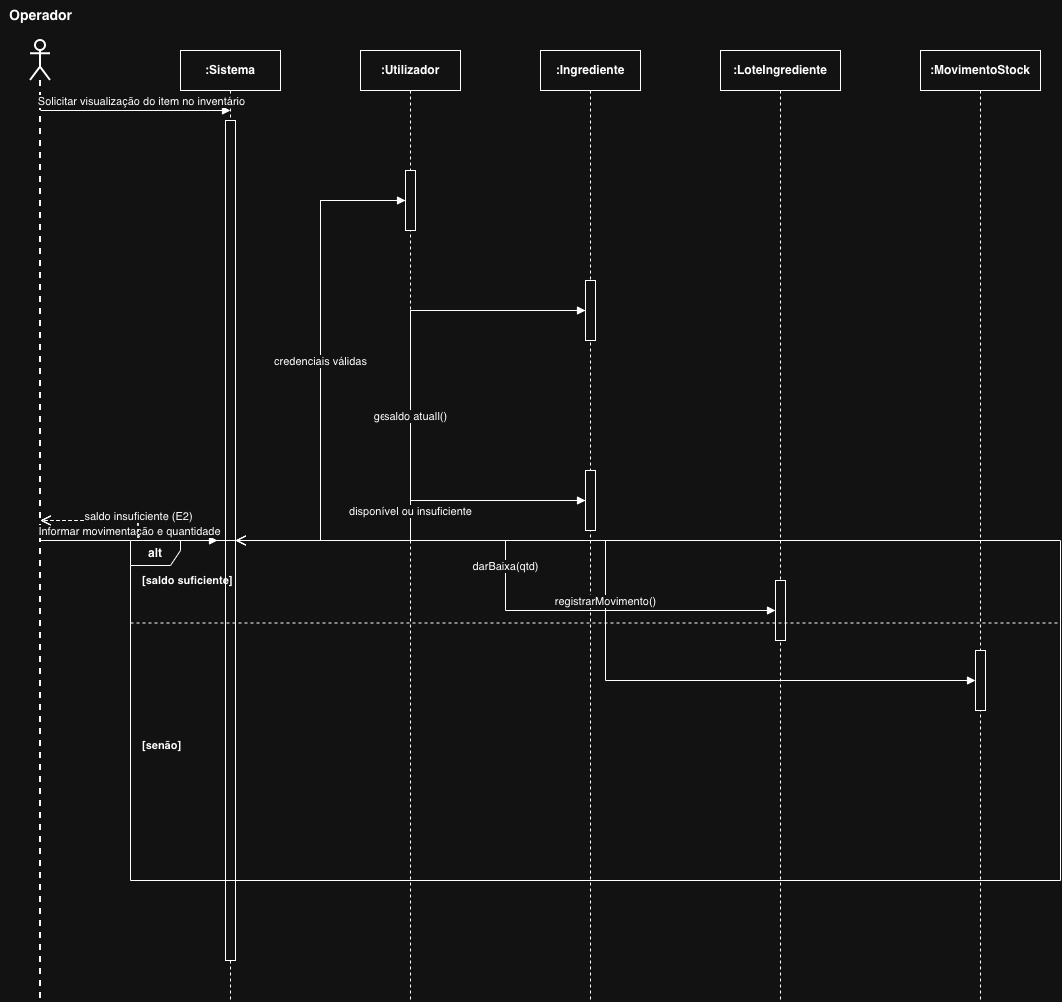

The diagram above was exported from draw.io. Its source (the exported page's mxGraphModel, read from the mxfile embedded in the PNG):
<mxGraphModel dx="2335" dy="1610" grid="1" gridSize="10" guides="1" tooltips="1" connect="1" arrows="1" fold="1" page="1" pageScale="1" pageWidth="827" pageHeight="1169" math="0" shadow="0">
  <root>
    <mxCell id="0" />
    <mxCell id="1" parent="0" />
    <mxCell id="txt-ator" parent="1" style="text;html=1;align=center;verticalAlign=middle;resizable=0;points=[];autosize=1;strokeColor=none;fillColor=none;fontStyle=1;fontSize=14;" value="Operador" vertex="1">
      <mxGeometry height="30" width="80" x="50" y="30" as="geometry" />
    </mxCell>
    <mxCell id="life-operador" parent="1" style="shape=umlLifeline;participant=umlActor;perimeter=lifelinePerimeter;whiteSpace=wrap;html=1;container=1;collapsible=0;recursiveResize=0;verticalAlign=top;spacingTop=36;outlineConnect=0;strokeWidth=2;" value="" vertex="1">
      <mxGeometry height="960" width="20" x="80" y="70" as="geometry" />
    </mxCell>
    <mxCell id="life-sistema" parent="1" style="shape=umlLifeline;perimeter=lifelinePerimeter;whiteSpace=wrap;html=1;container=1;collapsible=0;recursiveResize=0;outlineConnect=0;fontStyle=1;fontSize=12;strokeWidth=1;" value=":Sistema" vertex="1">
      <mxGeometry height="950" width="100" x="230" y="80" as="geometry" />
    </mxCell>
    <mxCell id="act-sistema-main" parent="life-sistema" style="html=1;points=[];perimeter=orthogonalPerimeter;outlineConnect=0;targetShapes=umlLifeline;portConstraint=eastwest;size=10;fillColor=#ffffff;" value="" vertex="1">
      <mxGeometry height="840" width="10" x="45" y="70" as="geometry" />
    </mxCell>
    <mxCell id="life-utilizador" parent="1" style="shape=umlLifeline;perimeter=lifelinePerimeter;whiteSpace=wrap;html=1;container=1;collapsible=0;recursiveResize=0;outlineConnect=0;fontStyle=1;fontSize=12;strokeWidth=1;" value=":Utilizador" vertex="1">
      <mxGeometry height="950" width="100" x="410" y="80" as="geometry" />
    </mxCell>
    <mxCell id="act-utilizador-main" parent="life-utilizador" style="html=1;points=[];perimeter=orthogonalPerimeter;outlineConnect=0;targetShapes=umlLifeline;portConstraint=eastwest;size=10;fillColor=#ffffff;" value="" vertex="1">
      <mxGeometry height="60" width="10" x="45" y="120" as="geometry" />
    </mxCell>
    <mxCell id="life-ingrediente" parent="1" style="shape=umlLifeline;perimeter=lifelinePerimeter;whiteSpace=wrap;html=1;container=1;collapsible=0;recursiveResize=0;outlineConnect=0;fontStyle=1;fontSize=12;strokeWidth=1;" value=":Ingrediente" vertex="1">
      <mxGeometry height="950" width="100" x="590" y="80" as="geometry" />
    </mxCell>
    <mxCell id="act-ingrediente-c1" parent="life-ingrediente" style="html=1;points=[];perimeter=orthogonalPerimeter;outlineConnect=0;targetShapes=umlLifeline;portConstraint=eastwest;size=10;fillColor=#ffffff;" value="" vertex="1">
      <mxGeometry height="60" width="10" x="45" y="230" as="geometry" />
    </mxCell>
    <mxCell id="act-ingrediente-c2" parent="life-ingrediente" style="html=1;points=[];perimeter=orthogonalPerimeter;outlineConnect=0;targetShapes=umlLifeline;portConstraint=eastwest;size=10;fillColor=#ffffff;" value="" vertex="1">
      <mxGeometry height="60" width="10" x="45" y="420" as="geometry" />
    </mxCell>
    <mxCell id="life-lote" parent="1" style="shape=umlLifeline;perimeter=lifelinePerimeter;whiteSpace=wrap;html=1;container=1;collapsible=0;recursiveResize=0;outlineConnect=0;fontStyle=1;fontSize=12;strokeWidth=1;" value=":LoteIngrediente" vertex="1">
      <mxGeometry height="950" width="120" x="770" y="80" as="geometry" />
    </mxCell>
    <mxCell id="act-lote-main" parent="life-lote" style="html=1;points=[];perimeter=orthogonalPerimeter;outlineConnect=0;targetShapes=umlLifeline;portConstraint=eastwest;size=10;fillColor=#ffffff;" value="" vertex="1">
      <mxGeometry height="60" width="10" x="55" y="530" as="geometry" />
    </mxCell>
    <mxCell id="life-mov" parent="1" style="shape=umlLifeline;perimeter=lifelinePerimeter;whiteSpace=wrap;html=1;container=1;collapsible=0;recursiveResize=0;outlineConnect=0;fontStyle=1;fontSize=12;strokeWidth=1;" value=":MovimentoStock" vertex="1">
      <mxGeometry height="950" width="120" x="970" y="80" as="geometry" />
    </mxCell>
    <mxCell id="act-mov-main" parent="life-mov" style="html=1;points=[];perimeter=orthogonalPerimeter;outlineConnect=0;targetShapes=umlLifeline;portConstraint=eastwest;size=10;fillColor=#ffffff;" value="" vertex="1">
      <mxGeometry height="60" width="10" x="55" y="600" as="geometry" />
    </mxCell>
    <mxCell id="m1" edge="1" parent="1" source="life-operador" style="html=1;verticalAlign=bottom;endArrow=block;edgeStyle=elbowEdgeStyle;elbow=vertical;curved=0;rounded=0;targetPerimeterSpacing=8;" target="act-sistema-main" value="Solicitar visualização do item no inventário">
      <mxGeometry relative="1" x="0.0476" as="geometry">
        <Array as="points">
          <mxPoint x="180" y="140" />
        </Array>
        <mxPoint x="115" y="140" as="sourcePoint" />
        <mxPoint x="275" y="140" as="targetPoint" />
      </mxGeometry>
    </mxCell>
    <mxCell id="m2" edge="1" parent="1" source="act-sistema-main" style="html=1;verticalAlign=bottom;endArrow=block;edgeStyle=orthogonalEdgeStyle;curved=0;rounded=0;" target="act-utilizador-main" value="autenticar()">
      <mxGeometry relative="1" as="geometry">
        <mxPoint x="280" y="190" as="sourcePoint" />
        <mxPoint x="425" y="190" as="targetPoint" />
      </mxGeometry>
    </mxCell>
    <mxCell id="r1" edge="1" parent="1" source="act-utilizador-main" style="html=1;verticalAlign=bottom;endArrow=open;dashed=1;endSize=8;edgeStyle=orthogonalEdgeStyle;curved=0;rounded=0;" target="act-sistema-main" value="credenciais válidas">
      <mxGeometry relative="1" as="geometry">
        <mxPoint x="450" y="220" as="sourcePoint" />
        <mxPoint x="300" y="220" as="targetPoint" />
      </mxGeometry>
    </mxCell>
    <mxCell id="m3" edge="1" parent="1" source="act-sistema-main" style="html=1;verticalAlign=bottom;endArrow=block;edgeStyle=orthogonalEdgeStyle;curved=0;rounded=0;" target="act-ingrediente-c1" value="getStockTotal()">
      <mxGeometry relative="1" as="geometry">
        <mxPoint x="280" y="300" as="sourcePoint" />
        <mxPoint x="630" y="300" as="targetPoint" />
      </mxGeometry>
    </mxCell>
    <mxCell id="r2" edge="1" parent="1" source="act-ingrediente-c1" style="html=1;verticalAlign=bottom;endArrow=open;dashed=1;endSize=8;edgeStyle=orthogonalEdgeStyle;curved=0;rounded=0;" target="act-sistema-main" value="saldo atual">
      <mxGeometry relative="1" as="geometry">
        <mxPoint x="630" y="350" as="sourcePoint" />
        <mxPoint x="280" y="350" as="targetPoint" />
      </mxGeometry>
    </mxCell>
    <mxCell id="r3" edge="1" parent="1" source="act-sistema-main" style="html=1;verticalAlign=bottom;endArrow=open;dashed=1;endSize=8;edgeStyle=orthogonalEdgeStyle;curved=0;rounded=0;targetPerimeterSpacing=8;" target="life-operador" value="saldo atual">
      <mxGeometry relative="1" as="geometry">
        <mxPoint x="275" y="390" as="sourcePoint" />
        <mxPoint x="125" y="390" as="targetPoint" />
      </mxGeometry>
    </mxCell>
    <mxCell id="m4" edge="1" parent="1" source="life-operador" style="html=1;verticalAlign=bottom;endArrow=block;edgeStyle=elbowEdgeStyle;elbow=vertical;curved=0;rounded=0;targetPerimeterSpacing=8;" target="act-sistema-main" value="Informar movimentação e quantidade">
      <mxGeometry relative="1" as="geometry">
        <mxPoint x="125" y="450" as="sourcePoint" />
        <mxPoint x="275" y="450" as="targetPoint" />
      </mxGeometry>
    </mxCell>
    <mxCell id="m5" edge="1" parent="1" source="act-sistema-main" style="html=1;verticalAlign=bottom;endArrow=block;edgeStyle=orthogonalEdgeStyle;curved=0;rounded=0;" target="act-ingrediente-c2" value="getStockTotal()">
      <mxGeometry relative="1" as="geometry">
        <mxPoint x="285" y="490" as="sourcePoint" />
        <mxPoint x="635" y="490" as="targetPoint" />
      </mxGeometry>
    </mxCell>
    <mxCell id="r4" edge="1" parent="1" source="act-ingrediente-c2" style="html=1;verticalAlign=bottom;endArrow=open;dashed=1;endSize=8;edgeStyle=orthogonalEdgeStyle;curved=0;rounded=0;" target="act-sistema-main" value="disponível ou insuficiente">
      <mxGeometry relative="1" as="geometry">
        <mxPoint x="635" y="540" as="sourcePoint" />
        <mxPoint x="285" y="540" as="targetPoint" />
      </mxGeometry>
    </mxCell>
    <mxCell id="frame-alt" parent="1" style="shape=umlFrame;whiteSpace=wrap;html=1;pointerEvents=0;width=50;height=25;fontStyle=1;fontSize=12;" value="alt" vertex="1">
      <mxGeometry height="340" width="930" x="180" y="570" as="geometry" />
    </mxCell>
    <mxCell id="txt-guard1" parent="frame-alt" style="text;html=1;align=left;verticalAlign=middle;resizable=0;points=[];autosize=1;strokeColor=none;fillColor=none;fontStyle=1;fontSize=11;" value="[saldo suficiente]" vertex="1">
      <mxGeometry height="30" width="110" x="10" y="25" as="geometry" />
    </mxCell>
    <mxCell id="line-alt" parent="frame-alt" style="line;strokeWidth=1;dashed=1;labelPosition=center;verticalLabelPosition=bottom;align=left;verticalAlign=top;html=1;whiteSpace=wrap;" value="" vertex="1">
      <mxGeometry height="165" width="930" as="geometry" />
    </mxCell>
    <mxCell id="txt-guard2" parent="frame-alt" style="text;html=1;align=left;verticalAlign=middle;resizable=0;points=[];autosize=1;strokeColor=none;fillColor=none;fontStyle=1;fontSize=11;" value="[senão]" vertex="1">
      <mxGeometry height="30" width="60" x="10" y="190" as="geometry" />
    </mxCell>
    <mxCell id="m6" edge="1" parent="1" source="act-sistema-main" style="html=1;verticalAlign=bottom;endArrow=block;edgeStyle=orthogonalEdgeStyle;curved=0;rounded=0;" target="act-lote-main" value="darBaixa(qtd)">
      <mxGeometry relative="1" as="geometry">
        <mxPoint x="300" y="630" as="sourcePoint" />
        <mxPoint x="825" y="630" as="targetPoint" />
      </mxGeometry>
    </mxCell>
    <mxCell id="m7" edge="1" parent="1" source="act-sistema-main" style="html=1;verticalAlign=bottom;endArrow=block;edgeStyle=orthogonalEdgeStyle;curved=0;rounded=0;" target="act-mov-main" value="registrarMovimento()">
      <mxGeometry relative="1" as="geometry">
        <mxPoint x="300" y="690" as="sourcePoint" />
        <mxPoint x="1025" y="690" as="targetPoint" />
      </mxGeometry>
    </mxCell>
    <mxCell id="r5" edge="1" parent="1" source="act-sistema-main" style="html=1;verticalAlign=bottom;endArrow=open;dashed=1;endSize=8;edgeStyle=orthogonalEdgeStyle;curved=0;rounded=0;targetPerimeterSpacing=8;" target="life-operador" value="saldo atualizado">
      <mxGeometry relative="1" as="geometry">
        <mxPoint x="275" y="760" as="sourcePoint" />
        <mxPoint x="125" y="760" as="targetPoint" />
      </mxGeometry>
    </mxCell>
    <mxCell id="r6" edge="1" parent="1" source="act-sistema-main" style="html=1;verticalAlign=bottom;endArrow=open;dashed=1;endSize=8;edgeStyle=orthogonalEdgeStyle;curved=0;rounded=0;targetPerimeterSpacing=8;" target="life-operador" value="saldo insuficiente (E2)">
      <mxGeometry relative="1" as="geometry">
        <mxPoint x="275" y="880" as="sourcePoint" />
        <mxPoint x="125" y="880" as="targetPoint" />
      </mxGeometry>
    </mxCell>
  </root>
</mxGraphModel>